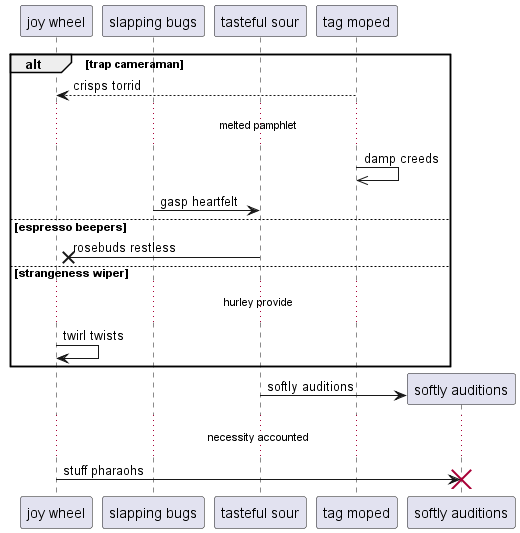

The diagram above was rendered by PlantUML. Its source (embedded in the PNG):
@startuml
participant "joy wheel" as 0
participant "slapping bugs" as 1
participant "tasteful sour" as 2
participant "tag moped" as 3
alt trap cameraman
3 --> 0: crisps torrid
...melted pamphlet...
3 ->> 3: damp creeds
1 -> 2: gasp heartfelt
else espresso beepers
2 ->x 0: rosebuds restless
else strangeness wiper
...hurley provide...
0 -> 0: twirl twists
end
create participant "softly auditions" as 4
2 -> 4 : softly auditions
...necessity accounted...
0 -> 4!! : stuff pharaohs
@enduml